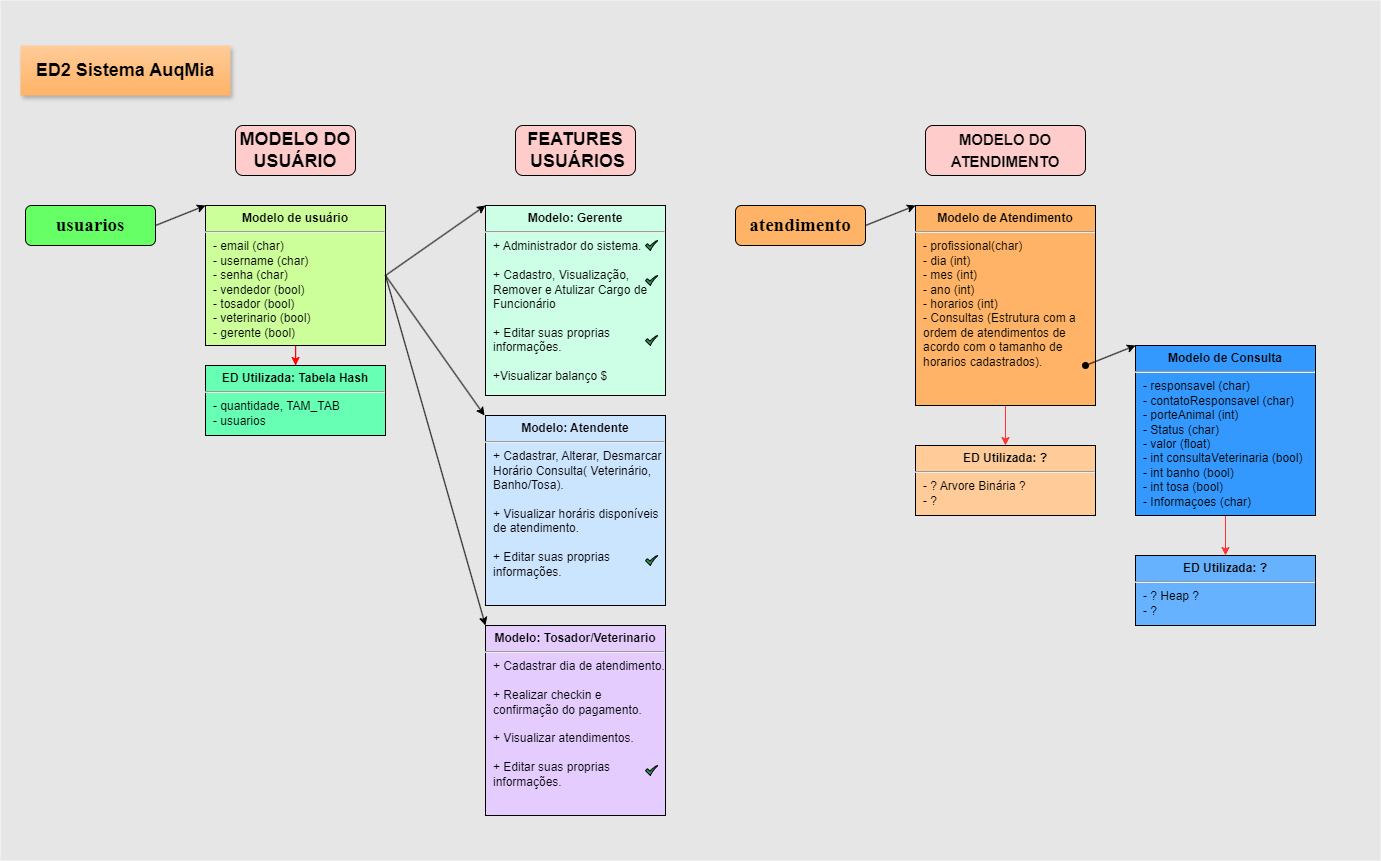

The diagram above was exported from draw.io. Its source (the exported page's mxGraphModel, read from the mxfile embedded in the PNG):
<mxGraphModel dx="1594" dy="2101" grid="1" gridSize="10" guides="1" tooltips="1" connect="1" arrows="1" fold="1" page="1" pageScale="1" pageWidth="827" pageHeight="1169" background="#CCCCCC" math="0" shadow="0">
  <root>
    <mxCell id="WIyWlLk6GJQsqaUBKTNV-0" />
    <mxCell id="WIyWlLk6GJQsqaUBKTNV-1" parent="WIyWlLk6GJQsqaUBKTNV-0" />
    <mxCell id="Y7TO9ey1RSt54r9jQMOU-41" value="" style="rounded=0;whiteSpace=wrap;html=1;fillColor=#E6E6E6;movable=1;resizable=1;rotatable=1;deletable=1;editable=1;locked=0;connectable=1;" parent="WIyWlLk6GJQsqaUBKTNV-1" vertex="1">
      <mxGeometry x="10" y="-25" width="1380" height="860" as="geometry" />
    </mxCell>
    <mxCell id="5iN8wC2iK1FM9mhu8Mcb-1" value="" style="rounded=1;whiteSpace=wrap;html=1;fillColor=#66FF66;strokeColor=#000000;fontColor=#000000;movable=1;resizable=1;rotatable=1;deletable=1;editable=1;locked=0;connectable=1;" parent="WIyWlLk6GJQsqaUBKTNV-1" vertex="1">
      <mxGeometry x="35" y="180" width="130" height="40" as="geometry" />
    </mxCell>
    <mxCell id="5iN8wC2iK1FM9mhu8Mcb-2" value="usuarios&lt;br style=&quot;font-size: 19px;&quot;&gt;" style="text;html=1;strokeColor=none;fillColor=none;align=center;verticalAlign=middle;whiteSpace=wrap;rounded=0;fontFamily=Times New Roman;fontStyle=1;fontSize=19;fontColor=#000000;movable=1;resizable=1;rotatable=1;deletable=1;editable=1;locked=0;connectable=1;" parent="WIyWlLk6GJQsqaUBKTNV-1" vertex="1">
      <mxGeometry x="70" y="185" width="60" height="30" as="geometry" />
    </mxCell>
    <mxCell id="5iN8wC2iK1FM9mhu8Mcb-10" value="ED2 Sistema AuqMia" style="text;html=1;strokeColor=none;fillColor=#FFCC99;align=center;verticalAlign=middle;whiteSpace=wrap;rounded=0;fontStyle=1;fontSize=18;fontColor=#000000;shadow=1;glass=0;gradientColor=#FFB366;movable=1;resizable=1;rotatable=1;deletable=1;editable=1;locked=0;connectable=1;" parent="WIyWlLk6GJQsqaUBKTNV-1" vertex="1">
      <mxGeometry x="30" y="20" width="210" height="50" as="geometry" />
    </mxCell>
    <mxCell id="5iN8wC2iK1FM9mhu8Mcb-14" value="&lt;p style=&quot;margin:0px;margin-top:6px;text-align:center;&quot;&gt;&lt;b&gt;Modelo: Gerente&lt;/b&gt;&lt;/p&gt;&lt;hr&gt;&lt;p style=&quot;margin:0px;margin-left:8px;&quot;&gt;+ Administrador do sistema.&lt;br&gt;&lt;br&gt;&lt;/p&gt;&lt;p style=&quot;margin:0px;margin-left:8px;&quot;&gt;+ Cadastro, Visualização, Remover e Atulizar Cargo de Funcionário&lt;/p&gt;&lt;p style=&quot;margin:0px;margin-left:8px;&quot;&gt;&lt;br&gt;&lt;/p&gt;&lt;p style=&quot;margin:0px;margin-left:8px;&quot;&gt;+ Editar suas proprias informações.&lt;/p&gt;&lt;p style=&quot;margin:0px;margin-left:8px;&quot;&gt;&lt;br&gt;&lt;/p&gt;&lt;p style=&quot;margin:0px;margin-left:8px;&quot;&gt;+Visualizar balanço $&lt;/p&gt;" style="align=left;overflow=fill;html=1;dropTarget=0;whiteSpace=wrap;fillColor=#CCFFE6;strokeColor=#000000;fontColor=#000000;movable=1;resizable=1;rotatable=1;deletable=1;editable=1;locked=0;connectable=1;" parent="WIyWlLk6GJQsqaUBKTNV-1" vertex="1">
      <mxGeometry x="495" y="180" width="180" height="190" as="geometry" />
    </mxCell>
    <mxCell id="5iN8wC2iK1FM9mhu8Mcb-34" value="MODELO DO USUÁRIO" style="text;html=1;strokeColor=#000000;fillColor=#FFCCCC;align=center;verticalAlign=middle;whiteSpace=wrap;rounded=1;fontStyle=1;fontSize=18;fontColor=#000000;gradientColor=#FFCCCC;movable=1;resizable=1;rotatable=1;deletable=1;editable=1;locked=0;connectable=1;" parent="WIyWlLk6GJQsqaUBKTNV-1" vertex="1">
      <mxGeometry x="245" y="100" width="120" height="50" as="geometry" />
    </mxCell>
    <mxCell id="PGJIk6yxzTgai9y2Zy8b-0" value="" style="sketch=0;html=1;aspect=fixed;strokeColor=#000000;shadow=0;align=center;fillColor=#2D9C5E;verticalAlign=top;labelPosition=center;verticalLabelPosition=bottom;shape=mxgraph.gcp2.check;fontColor=#000000;movable=1;resizable=1;rotatable=1;deletable=1;editable=1;locked=0;connectable=1;" parent="WIyWlLk6GJQsqaUBKTNV-1" vertex="1">
      <mxGeometry x="655" y="215" width="12.5" height="10" as="geometry" />
    </mxCell>
    <mxCell id="PGJIk6yxzTgai9y2Zy8b-1" value="" style="sketch=0;html=1;aspect=fixed;strokeColor=#000000;shadow=0;align=center;fillColor=#2D9C5E;verticalAlign=top;labelPosition=center;verticalLabelPosition=bottom;shape=mxgraph.gcp2.check;fontColor=#000000;movable=1;resizable=1;rotatable=1;deletable=1;editable=1;locked=0;connectable=1;" parent="WIyWlLk6GJQsqaUBKTNV-1" vertex="1">
      <mxGeometry x="655" y="250" width="12.5" height="10" as="geometry" />
    </mxCell>
    <mxCell id="Y7TO9ey1RSt54r9jQMOU-1" value="&lt;p style=&quot;margin:0px;margin-top:6px;text-align:center;&quot;&gt;&lt;b&gt;Modelo: Atendente&lt;/b&gt;&lt;/p&gt;&lt;hr&gt;&lt;p style=&quot;margin:0px;margin-left:8px;&quot;&gt;+ Cadastrar, Alterar, Desmarcar Horário Consulta( Veterinário, Banho/Tosa).&lt;br&gt;&lt;br&gt;&lt;/p&gt;&lt;p style=&quot;margin:0px;margin-left:8px;&quot;&gt;+ Visualizar horáris disponíveis de atendimento.&lt;/p&gt;&lt;p style=&quot;margin:0px;margin-left:8px;&quot;&gt;&lt;br&gt;&lt;/p&gt;&lt;p style=&quot;margin:0px;margin-left:8px;&quot;&gt;+ Editar suas proprias informações.&lt;/p&gt;&lt;p style=&quot;margin:0px;margin-left:8px;&quot;&gt;&lt;br&gt;&lt;/p&gt;" style="align=left;overflow=fill;html=1;dropTarget=0;whiteSpace=wrap;fillColor=#CCE5FF;strokeColor=#000000;fontColor=#000000;movable=1;resizable=1;rotatable=1;deletable=1;editable=1;locked=0;connectable=1;" parent="WIyWlLk6GJQsqaUBKTNV-1" vertex="1">
      <mxGeometry x="495" y="390" width="180" height="190" as="geometry" />
    </mxCell>
    <mxCell id="Y7TO9ey1RSt54r9jQMOU-2" value="&lt;p style=&quot;margin:0px;margin-top:6px;text-align:center;&quot;&gt;&lt;b&gt;Modelo: Tosador/Veterinario&lt;/b&gt;&lt;/p&gt;&lt;hr&gt;&lt;p style=&quot;margin:0px;margin-left:8px;&quot;&gt;+ Cadastrar dia de atendimento.&lt;br&gt;&lt;br&gt;&lt;/p&gt;&lt;p style=&quot;margin:0px;margin-left:8px;&quot;&gt;+ Realizar checkin e confirmação do pagamento.&lt;/p&gt;&lt;p style=&quot;margin:0px;margin-left:8px;&quot;&gt;&lt;br&gt;&lt;/p&gt;&lt;p style=&quot;margin:0px;margin-left:8px;&quot;&gt;+ Visualizar atendimentos.&lt;/p&gt;&lt;p style=&quot;margin:0px;margin-left:8px;&quot;&gt;&lt;br&gt;&lt;/p&gt;&lt;p style=&quot;margin:0px;margin-left:8px;&quot;&gt;+ Editar suas proprias informações.&lt;/p&gt;&lt;p style=&quot;margin:0px;margin-left:8px;&quot;&gt;&lt;br&gt;&lt;/p&gt;" style="align=left;overflow=fill;html=1;dropTarget=0;whiteSpace=wrap;fillColor=#E5CCFF;strokeColor=#000000;fontColor=#000000;movable=1;resizable=1;rotatable=1;deletable=1;editable=1;locked=0;connectable=1;" parent="WIyWlLk6GJQsqaUBKTNV-1" vertex="1">
      <mxGeometry x="495" y="600" width="180" height="190" as="geometry" />
    </mxCell>
    <mxCell id="Y7TO9ey1RSt54r9jQMOU-3" value="" style="sketch=0;html=1;aspect=fixed;strokeColor=#000000;shadow=0;align=center;fillColor=#2D9C5E;verticalAlign=top;labelPosition=center;verticalLabelPosition=bottom;shape=mxgraph.gcp2.check;fontColor=#000000;movable=1;resizable=1;rotatable=1;deletable=1;editable=1;locked=0;connectable=1;" parent="WIyWlLk6GJQsqaUBKTNV-1" vertex="1">
      <mxGeometry x="655" y="310" width="12.5" height="10" as="geometry" />
    </mxCell>
    <mxCell id="Y7TO9ey1RSt54r9jQMOU-4" value="FEATURES&lt;div&gt;&amp;nbsp;USUÁRIOS&lt;/div&gt;" style="text;html=1;strokeColor=#000000;fillColor=#FFCCCC;align=center;verticalAlign=middle;whiteSpace=wrap;rounded=1;fontStyle=1;fontSize=18;fontColor=#000000;gradientColor=#FFCCCC;movable=1;resizable=1;rotatable=1;deletable=1;editable=1;locked=0;connectable=1;" parent="WIyWlLk6GJQsqaUBKTNV-1" vertex="1">
      <mxGeometry x="525" y="100" width="120" height="50" as="geometry" />
    </mxCell>
    <mxCell id="Y7TO9ey1RSt54r9jQMOU-18" value="" style="edgeStyle=orthogonalEdgeStyle;rounded=0;orthogonalLoop=1;jettySize=auto;html=1;strokeColor=#FF0000;movable=1;resizable=1;rotatable=1;deletable=1;editable=1;locked=0;connectable=1;" parent="WIyWlLk6GJQsqaUBKTNV-1" source="Y7TO9ey1RSt54r9jQMOU-5" target="Y7TO9ey1RSt54r9jQMOU-6" edge="1">
      <mxGeometry relative="1" as="geometry" />
    </mxCell>
    <mxCell id="Y7TO9ey1RSt54r9jQMOU-5" value="&lt;p style=&quot;margin:0px;margin-top:6px;text-align:center;&quot;&gt;&lt;b&gt;Modelo de usuário&lt;/b&gt;&lt;/p&gt;&lt;hr&gt;&lt;p style=&quot;margin:0px;margin-left:8px;&quot;&gt;- email (char)&lt;/p&gt;&lt;p style=&quot;margin:0px;margin-left:8px;&quot;&gt;- username&amp;nbsp;&lt;span style=&quot;background-color: initial;&quot;&gt;(char)&lt;/span&gt;&lt;/p&gt;&lt;p style=&quot;margin:0px;margin-left:8px;&quot;&gt;- senha&amp;nbsp;&lt;span style=&quot;background-color: initial;&quot;&gt;(char)&lt;/span&gt;&lt;/p&gt;&lt;p style=&quot;margin:0px;margin-left:8px;&quot;&gt;- vendedor (bool)&lt;/p&gt;&lt;p style=&quot;margin:0px;margin-left:8px;&quot;&gt;- tosador (bool)&lt;br&gt;&lt;/p&gt;&lt;p style=&quot;margin:0px;margin-left:8px;&quot;&gt;- veterinario (bool)&lt;br&gt;&lt;/p&gt;&lt;p style=&quot;margin:0px;margin-left:8px;&quot;&gt;- gerente (bool)&lt;br&gt;&lt;/p&gt;" style="align=left;overflow=fill;html=1;dropTarget=0;whiteSpace=wrap;fillColor=#CCFF99;strokeColor=#000000;fontColor=#000000;movable=1;resizable=1;rotatable=1;deletable=1;editable=1;locked=0;connectable=1;" parent="WIyWlLk6GJQsqaUBKTNV-1" vertex="1">
      <mxGeometry x="215" y="180" width="180" height="140" as="geometry" />
    </mxCell>
    <mxCell id="Y7TO9ey1RSt54r9jQMOU-6" value="&lt;p style=&quot;margin:0px;margin-top:6px;text-align:center;&quot;&gt;&lt;b&gt;ED Utilizada: Tabela Hash&lt;/b&gt;&lt;/p&gt;&lt;hr&gt;&lt;p style=&quot;margin:0px;margin-left:8px;&quot;&gt;- quantidade, TAM_TAB&lt;/p&gt;&lt;p style=&quot;margin:0px;margin-left:8px;&quot;&gt;- usuarios&lt;/p&gt;" style="align=left;overflow=fill;html=1;dropTarget=0;whiteSpace=wrap;fillColor=#66FFB3;strokeColor=#000000;fontColor=#000000;movable=1;resizable=1;rotatable=1;deletable=1;editable=1;locked=0;connectable=1;" parent="WIyWlLk6GJQsqaUBKTNV-1" vertex="1">
      <mxGeometry x="215" y="340" width="180" height="70" as="geometry" />
    </mxCell>
    <mxCell id="Y7TO9ey1RSt54r9jQMOU-7" value="" style="rounded=1;whiteSpace=wrap;html=1;fillColor=#FFB366;strokeColor=#000000;fontColor=#000000;movable=1;resizable=1;rotatable=1;deletable=1;editable=1;locked=0;connectable=1;" parent="WIyWlLk6GJQsqaUBKTNV-1" vertex="1">
      <mxGeometry x="745" y="180" width="130" height="40" as="geometry" />
    </mxCell>
    <mxCell id="Y7TO9ey1RSt54r9jQMOU-8" value="atendimento" style="text;html=1;strokeColor=none;fillColor=none;align=center;verticalAlign=middle;whiteSpace=wrap;rounded=0;fontFamily=Times New Roman;fontStyle=1;fontSize=19;fontColor=#000000;movable=1;resizable=1;rotatable=1;deletable=1;editable=1;locked=0;connectable=1;" parent="WIyWlLk6GJQsqaUBKTNV-1" vertex="1">
      <mxGeometry x="780" y="185" width="60" height="30" as="geometry" />
    </mxCell>
    <mxCell id="Y7TO9ey1RSt54r9jQMOU-10" value="&lt;font style=&quot;font-size: 15px;&quot;&gt;MODELO DO ATENDIMENTO&lt;/font&gt;" style="text;html=1;strokeColor=#000000;fillColor=#FFCCCC;align=center;verticalAlign=middle;whiteSpace=wrap;rounded=1;fontStyle=1;fontSize=18;fontColor=#000000;gradientColor=#FFCCCC;movable=1;resizable=1;rotatable=1;deletable=1;editable=1;locked=0;connectable=1;" parent="WIyWlLk6GJQsqaUBKTNV-1" vertex="1">
      <mxGeometry x="935" y="100" width="160" height="50" as="geometry" />
    </mxCell>
    <mxCell id="Y7TO9ey1RSt54r9jQMOU-30" value="" style="edgeStyle=orthogonalEdgeStyle;rounded=0;orthogonalLoop=1;jettySize=auto;html=1;strokeColor=#FF3333;movable=1;resizable=1;rotatable=1;deletable=1;editable=1;locked=0;connectable=1;" parent="WIyWlLk6GJQsqaUBKTNV-1" source="Y7TO9ey1RSt54r9jQMOU-11" target="Y7TO9ey1RSt54r9jQMOU-12" edge="1">
      <mxGeometry relative="1" as="geometry" />
    </mxCell>
    <mxCell id="Y7TO9ey1RSt54r9jQMOU-11" value="&lt;p style=&quot;margin:0px;margin-top:6px;text-align:center;&quot;&gt;&lt;b&gt;Modelo de Atendimento&lt;/b&gt;&lt;/p&gt;&lt;hr&gt;&lt;p style=&quot;margin:0px;margin-left:8px;&quot;&gt;- profissional(char)&lt;/p&gt;&lt;p style=&quot;margin:0px;margin-left:8px;&quot;&gt;- dia&amp;nbsp;&lt;span style=&quot;background-color: initial;&quot;&gt;(int)&lt;/span&gt;&lt;/p&gt;&lt;p style=&quot;margin:0px;margin-left:8px;&quot;&gt;- mes&amp;nbsp;&lt;span style=&quot;background-color: initial;&quot;&gt;(int)&lt;/span&gt;&lt;/p&gt;&lt;p style=&quot;margin:0px;margin-left:8px;&quot;&gt;- ano (int)&lt;/p&gt;&lt;p style=&quot;margin:0px;margin-left:8px;&quot;&gt;- horarios (int)&lt;/p&gt;&lt;p style=&quot;margin:0px;margin-left:8px;&quot;&gt;- Consultas (Estrutura com a ordem de atendimentos de acordo com o tamanho de horarios cadastrados).&lt;/p&gt;" style="align=left;overflow=fill;html=1;dropTarget=0;whiteSpace=wrap;fillColor=#FFB366;strokeColor=#000000;fontColor=#000000;movable=1;resizable=1;rotatable=1;deletable=1;editable=1;locked=0;connectable=1;" parent="WIyWlLk6GJQsqaUBKTNV-1" vertex="1">
      <mxGeometry x="925" y="180" width="180" height="200" as="geometry" />
    </mxCell>
    <mxCell id="Y7TO9ey1RSt54r9jQMOU-12" value="&lt;p style=&quot;margin:0px;margin-top:6px;text-align:center;&quot;&gt;&lt;b&gt;ED Utilizada: ?&lt;/b&gt;&lt;/p&gt;&lt;hr&gt;&lt;p style=&quot;margin:0px;margin-left:8px;&quot;&gt;- ? Arvore Binária ?&lt;/p&gt;&lt;p style=&quot;margin:0px;margin-left:8px;&quot;&gt;- ?&lt;/p&gt;" style="align=left;overflow=fill;html=1;dropTarget=0;whiteSpace=wrap;fillColor=#FFCC99;strokeColor=#000000;fontColor=#000000;movable=1;resizable=1;rotatable=1;deletable=1;editable=1;locked=0;connectable=1;" parent="WIyWlLk6GJQsqaUBKTNV-1" vertex="1">
      <mxGeometry x="925" y="420" width="180" height="70" as="geometry" />
    </mxCell>
    <mxCell id="Y7TO9ey1RSt54r9jQMOU-38" value="" style="edgeStyle=orthogonalEdgeStyle;rounded=0;orthogonalLoop=1;jettySize=auto;html=1;strokeColor=#FF3333;movable=1;resizable=1;rotatable=1;deletable=1;editable=1;locked=0;connectable=1;" parent="WIyWlLk6GJQsqaUBKTNV-1" source="Y7TO9ey1RSt54r9jQMOU-13" target="Y7TO9ey1RSt54r9jQMOU-14" edge="1">
      <mxGeometry relative="1" as="geometry" />
    </mxCell>
    <mxCell id="Y7TO9ey1RSt54r9jQMOU-13" value="&lt;p style=&quot;margin:0px;margin-top:6px;text-align:center;&quot;&gt;&lt;b&gt;Modelo de Consulta&lt;/b&gt;&lt;/p&gt;&lt;hr&gt;&lt;p style=&quot;margin:0px;margin-left:8px;&quot;&gt;- responsavel (char)&lt;/p&gt;&lt;p style=&quot;margin:0px;margin-left:8px;&quot;&gt;- contatoResponsavel (char)&lt;/p&gt;&lt;p style=&quot;margin:0px;margin-left:8px;&quot;&gt;- porteAnimal (int)&lt;/p&gt;&lt;p style=&quot;margin:0px;margin-left:8px;&quot;&gt;- Status (char)&lt;/p&gt;&lt;p style=&quot;margin:0px;margin-left:8px;&quot;&gt;- valor (float)&lt;/p&gt;&lt;p style=&quot;margin: 0px 0px 0px 8px;&quot;&gt;- int consultaVeterinaria (bool)&lt;br&gt;&lt;/p&gt;&lt;p style=&quot;margin: 0px 0px 0px 8px;&quot;&gt;- int banho (bool)&lt;/p&gt;&lt;p style=&quot;margin: 0px 0px 0px 8px;&quot;&gt;- int tosa (bool)&lt;/p&gt;&lt;p style=&quot;margin:0px;margin-left:8px;&quot;&gt;- Informaçoes (char)&lt;/p&gt;" style="align=left;overflow=fill;html=1;dropTarget=0;whiteSpace=wrap;fillColor=#3399FF;strokeColor=#000000;fontColor=#000000;movable=1;resizable=1;rotatable=1;deletable=1;editable=1;locked=0;connectable=1;" parent="WIyWlLk6GJQsqaUBKTNV-1" vertex="1">
      <mxGeometry x="1145" y="320" width="180" height="170" as="geometry" />
    </mxCell>
    <mxCell id="Y7TO9ey1RSt54r9jQMOU-14" value="&lt;p style=&quot;margin:0px;margin-top:6px;text-align:center;&quot;&gt;&lt;b&gt;ED Utilizada: ?&lt;/b&gt;&lt;/p&gt;&lt;hr&gt;&lt;p style=&quot;margin:0px;margin-left:8px;&quot;&gt;- ? Heap ?&lt;/p&gt;&lt;p style=&quot;margin:0px;margin-left:8px;&quot;&gt;- ?&lt;/p&gt;" style="align=left;overflow=fill;html=1;dropTarget=0;whiteSpace=wrap;fillColor=#66B2FF;strokeColor=#000000;fontColor=#000000;movable=1;resizable=1;rotatable=1;deletable=1;editable=1;locked=0;connectable=1;" parent="WIyWlLk6GJQsqaUBKTNV-1" vertex="1">
      <mxGeometry x="1145" y="530" width="180" height="70" as="geometry" />
    </mxCell>
    <mxCell id="Y7TO9ey1RSt54r9jQMOU-15" value="" style="sketch=0;html=1;aspect=fixed;strokeColor=#000000;shadow=0;align=center;fillColor=#2D9C5E;verticalAlign=top;labelPosition=center;verticalLabelPosition=bottom;shape=mxgraph.gcp2.check;fontColor=#000000;movable=1;resizable=1;rotatable=1;deletable=1;editable=1;locked=0;connectable=1;" parent="WIyWlLk6GJQsqaUBKTNV-1" vertex="1">
      <mxGeometry x="655" y="530" width="12.5" height="10" as="geometry" />
    </mxCell>
    <mxCell id="Y7TO9ey1RSt54r9jQMOU-16" value="" style="sketch=0;html=1;aspect=fixed;strokeColor=#000000;shadow=0;align=center;fillColor=#2D9C5E;verticalAlign=top;labelPosition=center;verticalLabelPosition=bottom;shape=mxgraph.gcp2.check;fontColor=#000000;movable=1;resizable=1;rotatable=1;deletable=1;editable=1;locked=0;connectable=1;" parent="WIyWlLk6GJQsqaUBKTNV-1" vertex="1">
      <mxGeometry x="655" y="740" width="12.5" height="10" as="geometry" />
    </mxCell>
    <mxCell id="Y7TO9ey1RSt54r9jQMOU-23" value="" style="endArrow=classic;html=1;rounded=0;exitX=1;exitY=0.5;exitDx=0;exitDy=0;entryX=0;entryY=0;entryDx=0;entryDy=0;strokeColor=#000000;movable=1;resizable=1;rotatable=1;deletable=1;editable=1;locked=0;connectable=1;" parent="WIyWlLk6GJQsqaUBKTNV-1" source="Y7TO9ey1RSt54r9jQMOU-5" target="5iN8wC2iK1FM9mhu8Mcb-14" edge="1">
      <mxGeometry width="50" height="50" relative="1" as="geometry">
        <mxPoint x="415" y="320" as="sourcePoint" />
        <mxPoint x="505" y="200" as="targetPoint" />
      </mxGeometry>
    </mxCell>
    <mxCell id="Y7TO9ey1RSt54r9jQMOU-24" value="" style="endArrow=classic;html=1;rounded=0;exitX=1;exitY=0.5;exitDx=0;exitDy=0;strokeColor=#000000;movable=1;resizable=1;rotatable=1;deletable=1;editable=1;locked=0;connectable=1;" parent="WIyWlLk6GJQsqaUBKTNV-1" source="Y7TO9ey1RSt54r9jQMOU-5" edge="1">
      <mxGeometry width="50" height="50" relative="1" as="geometry">
        <mxPoint x="405" y="260" as="sourcePoint" />
        <mxPoint x="494" y="390" as="targetPoint" />
      </mxGeometry>
    </mxCell>
    <mxCell id="Y7TO9ey1RSt54r9jQMOU-25" value="" style="endArrow=classic;html=1;rounded=0;exitX=1;exitY=0.5;exitDx=0;exitDy=0;entryX=0;entryY=0;entryDx=0;entryDy=0;strokeColor=#000000;movable=1;resizable=1;rotatable=1;deletable=1;editable=1;locked=0;connectable=1;" parent="WIyWlLk6GJQsqaUBKTNV-1" source="Y7TO9ey1RSt54r9jQMOU-5" target="Y7TO9ey1RSt54r9jQMOU-2" edge="1">
      <mxGeometry width="50" height="50" relative="1" as="geometry">
        <mxPoint x="405" y="260" as="sourcePoint" />
        <mxPoint x="504" y="414" as="targetPoint" />
      </mxGeometry>
    </mxCell>
    <mxCell id="Y7TO9ey1RSt54r9jQMOU-26" value="" style="endArrow=classic;html=1;rounded=0;exitX=1;exitY=0.5;exitDx=0;exitDy=0;entryX=0;entryY=0;entryDx=0;entryDy=0;strokeColor=#000000;movable=1;resizable=1;rotatable=1;deletable=1;editable=1;locked=0;connectable=1;" parent="WIyWlLk6GJQsqaUBKTNV-1" source="5iN8wC2iK1FM9mhu8Mcb-1" target="Y7TO9ey1RSt54r9jQMOU-5" edge="1">
      <mxGeometry width="50" height="50" relative="1" as="geometry">
        <mxPoint x="315" y="280" as="sourcePoint" />
        <mxPoint x="365" y="230" as="targetPoint" />
      </mxGeometry>
    </mxCell>
    <mxCell id="Y7TO9ey1RSt54r9jQMOU-29" value="" style="endArrow=classic;html=1;rounded=0;exitX=1;exitY=0.5;exitDx=0;exitDy=0;entryX=0;entryY=0;entryDx=0;entryDy=0;strokeColor=#000000;movable=1;resizable=1;rotatable=1;deletable=1;editable=1;locked=0;connectable=1;" parent="WIyWlLk6GJQsqaUBKTNV-1" source="Y7TO9ey1RSt54r9jQMOU-7" target="Y7TO9ey1RSt54r9jQMOU-11" edge="1">
      <mxGeometry width="50" height="50" relative="1" as="geometry">
        <mxPoint x="835" y="380" as="sourcePoint" />
        <mxPoint x="885" y="330" as="targetPoint" />
      </mxGeometry>
    </mxCell>
    <mxCell id="Y7TO9ey1RSt54r9jQMOU-37" value="" style="endArrow=classic;html=1;rounded=0;entryX=0;entryY=0;entryDx=0;entryDy=0;startArrow=oval;startFill=1;strokeColor=#000000;movable=1;resizable=1;rotatable=1;deletable=1;editable=1;locked=0;connectable=1;" parent="WIyWlLk6GJQsqaUBKTNV-1" target="Y7TO9ey1RSt54r9jQMOU-13" edge="1">
      <mxGeometry width="50" height="50" relative="1" as="geometry">
        <mxPoint x="1095" y="340" as="sourcePoint" />
        <mxPoint x="1145" y="290" as="targetPoint" />
      </mxGeometry>
    </mxCell>
  </root>
</mxGraphModel>